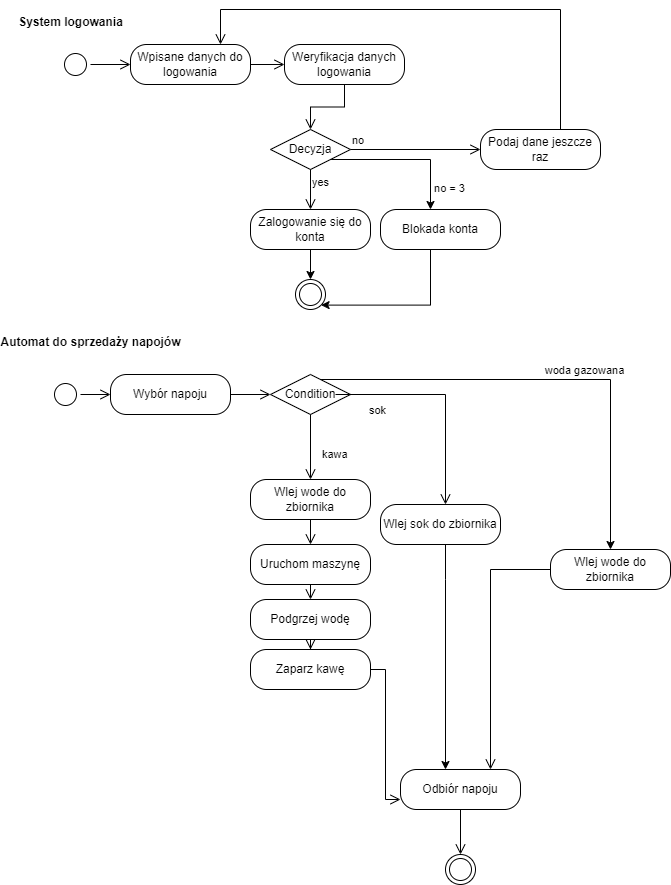

The diagram above was exported from draw.io. Its source (the exported page's mxGraphModel, read from the mxfile embedded in the PNG):
<mxGraphModel dx="1009" dy="542" grid="1" gridSize="10" guides="1" tooltips="1" connect="1" arrows="1" fold="1" page="1" pageScale="1" pageWidth="827" pageHeight="1169" math="0" shadow="0">
  <root>
    <mxCell id="0" />
    <mxCell id="1" parent="0" />
    <mxCell id="Vogl9o76jq1zuOi4qUxD-1" value="" style="ellipse;html=1;shape=startState;" vertex="1" parent="1">
      <mxGeometry x="70" y="60" width="30" height="30" as="geometry" />
    </mxCell>
    <mxCell id="Vogl9o76jq1zuOi4qUxD-2" value="" style="edgeStyle=orthogonalEdgeStyle;html=1;verticalAlign=bottom;endArrow=open;endSize=8;rounded=0;" edge="1" source="Vogl9o76jq1zuOi4qUxD-1" parent="1" target="Vogl9o76jq1zuOi4qUxD-13">
      <mxGeometry relative="1" as="geometry">
        <mxPoint x="200" y="75" as="targetPoint" />
      </mxGeometry>
    </mxCell>
    <mxCell id="Vogl9o76jq1zuOi4qUxD-3" value="Weryfikacja danych logowania" style="rounded=1;whiteSpace=wrap;html=1;arcSize=40;" vertex="1" parent="1">
      <mxGeometry x="294" y="55" width="120" height="40" as="geometry" />
    </mxCell>
    <mxCell id="Vogl9o76jq1zuOi4qUxD-4" value="" style="edgeStyle=orthogonalEdgeStyle;html=1;verticalAlign=bottom;endArrow=open;endSize=8;rounded=0;" edge="1" source="Vogl9o76jq1zuOi4qUxD-3" parent="1" target="Vogl9o76jq1zuOi4qUxD-6">
      <mxGeometry relative="1" as="geometry">
        <mxPoint x="320" y="160" as="targetPoint" />
      </mxGeometry>
    </mxCell>
    <mxCell id="Vogl9o76jq1zuOi4qUxD-5" value="System logowania" style="text;align=center;fontStyle=1;verticalAlign=middle;spacingLeft=3;spacingRight=3;strokeColor=none;rotatable=0;points=[[0,0.5],[1,0.5]];portConstraint=eastwest;html=1;" vertex="1" parent="1">
      <mxGeometry x="40" y="20" width="80" height="26" as="geometry" />
    </mxCell>
    <mxCell id="Vogl9o76jq1zuOi4qUxD-19" style="edgeStyle=orthogonalEdgeStyle;rounded=0;orthogonalLoop=1;jettySize=auto;html=1;" edge="1" parent="1" source="Vogl9o76jq1zuOi4qUxD-6" target="Vogl9o76jq1zuOi4qUxD-21">
      <mxGeometry relative="1" as="geometry">
        <mxPoint x="420" y="260" as="targetPoint" />
        <Array as="points">
          <mxPoint x="440" y="170" />
        </Array>
      </mxGeometry>
    </mxCell>
    <mxCell id="Vogl9o76jq1zuOi4qUxD-20" value="no = 3" style="edgeLabel;html=1;align=center;verticalAlign=middle;resizable=0;points=[];" vertex="1" connectable="0" parent="Vogl9o76jq1zuOi4qUxD-19">
      <mxGeometry x="0.3122" relative="1" as="geometry">
        <mxPoint x="20" y="28" as="offset" />
      </mxGeometry>
    </mxCell>
    <mxCell id="Vogl9o76jq1zuOi4qUxD-6" value="Decyzja" style="rhombus;whiteSpace=wrap;html=1;" vertex="1" parent="1">
      <mxGeometry x="280" y="140" width="80" height="40" as="geometry" />
    </mxCell>
    <mxCell id="Vogl9o76jq1zuOi4qUxD-7" value="no" style="edgeStyle=orthogonalEdgeStyle;html=1;align=left;verticalAlign=bottom;endArrow=open;endSize=8;rounded=0;" edge="1" source="Vogl9o76jq1zuOi4qUxD-6" parent="1" target="Vogl9o76jq1zuOi4qUxD-9">
      <mxGeometry x="-1" relative="1" as="geometry">
        <mxPoint x="460" y="160" as="targetPoint" />
      </mxGeometry>
    </mxCell>
    <mxCell id="Vogl9o76jq1zuOi4qUxD-8" value="yes" style="edgeStyle=orthogonalEdgeStyle;html=1;align=left;verticalAlign=top;endArrow=open;endSize=8;rounded=0;" edge="1" source="Vogl9o76jq1zuOi4qUxD-6" parent="1" target="Vogl9o76jq1zuOi4qUxD-11">
      <mxGeometry x="-1" relative="1" as="geometry">
        <mxPoint x="320" y="240" as="targetPoint" />
      </mxGeometry>
    </mxCell>
    <mxCell id="Vogl9o76jq1zuOi4qUxD-9" value="Podaj dane jeszcze raz" style="rounded=1;whiteSpace=wrap;html=1;arcSize=40;" vertex="1" parent="1">
      <mxGeometry x="490" y="140" width="120" height="40" as="geometry" />
    </mxCell>
    <mxCell id="Vogl9o76jq1zuOi4qUxD-10" value="" style="edgeStyle=orthogonalEdgeStyle;html=1;verticalAlign=bottom;endArrow=open;endSize=8;rounded=0;entryX=0.75;entryY=0;entryDx=0;entryDy=0;" edge="1" source="Vogl9o76jq1zuOi4qUxD-9" parent="1" target="Vogl9o76jq1zuOi4qUxD-13">
      <mxGeometry relative="1" as="geometry">
        <mxPoint x="460" y="50" as="targetPoint" />
        <Array as="points">
          <mxPoint x="570" y="20" />
          <mxPoint x="230" y="20" />
        </Array>
      </mxGeometry>
    </mxCell>
    <mxCell id="Vogl9o76jq1zuOi4qUxD-18" style="edgeStyle=orthogonalEdgeStyle;rounded=0;orthogonalLoop=1;jettySize=auto;html=1;" edge="1" parent="1" source="Vogl9o76jq1zuOi4qUxD-11" target="Vogl9o76jq1zuOi4qUxD-16">
      <mxGeometry relative="1" as="geometry" />
    </mxCell>
    <mxCell id="Vogl9o76jq1zuOi4qUxD-11" value="Zalogowanie się do konta" style="rounded=1;whiteSpace=wrap;html=1;arcSize=40;" vertex="1" parent="1">
      <mxGeometry x="260" y="220" width="120" height="40" as="geometry" />
    </mxCell>
    <mxCell id="Vogl9o76jq1zuOi4qUxD-13" value="Wpisane danych do logowania" style="rounded=1;whiteSpace=wrap;html=1;arcSize=40;" vertex="1" parent="1">
      <mxGeometry x="140" y="55" width="120" height="40" as="geometry" />
    </mxCell>
    <mxCell id="Vogl9o76jq1zuOi4qUxD-14" value="" style="edgeStyle=orthogonalEdgeStyle;html=1;verticalAlign=bottom;endArrow=open;endSize=8;rounded=0;entryX=0;entryY=0.5;entryDx=0;entryDy=0;" edge="1" source="Vogl9o76jq1zuOi4qUxD-13" parent="1" target="Vogl9o76jq1zuOi4qUxD-3">
      <mxGeometry relative="1" as="geometry">
        <mxPoint x="200" y="155" as="targetPoint" />
      </mxGeometry>
    </mxCell>
    <mxCell id="Vogl9o76jq1zuOi4qUxD-15" value="Automat do sprzedaży napojów" style="text;align=center;fontStyle=1;verticalAlign=middle;spacingLeft=3;spacingRight=3;strokeColor=none;rotatable=0;points=[[0,0.5],[1,0.5]];portConstraint=eastwest;html=1;" vertex="1" parent="1">
      <mxGeometry x="60" y="340" width="80" height="26" as="geometry" />
    </mxCell>
    <mxCell id="Vogl9o76jq1zuOi4qUxD-16" value="" style="ellipse;html=1;shape=endState;" vertex="1" parent="1">
      <mxGeometry x="305" y="290" width="30" height="30" as="geometry" />
    </mxCell>
    <mxCell id="Vogl9o76jq1zuOi4qUxD-23" style="edgeStyle=orthogonalEdgeStyle;rounded=0;orthogonalLoop=1;jettySize=auto;html=1;entryX=1;entryY=1;entryDx=0;entryDy=0;" edge="1" parent="1" source="Vogl9o76jq1zuOi4qUxD-21" target="Vogl9o76jq1zuOi4qUxD-16">
      <mxGeometry relative="1" as="geometry">
        <Array as="points">
          <mxPoint x="440" y="316" />
        </Array>
      </mxGeometry>
    </mxCell>
    <mxCell id="Vogl9o76jq1zuOi4qUxD-21" value="Blokada konta" style="rounded=1;whiteSpace=wrap;html=1;arcSize=40;" vertex="1" parent="1">
      <mxGeometry x="390" y="220" width="120" height="40" as="geometry" />
    </mxCell>
    <mxCell id="Vogl9o76jq1zuOi4qUxD-25" value="" style="ellipse;html=1;shape=startState;" vertex="1" parent="1">
      <mxGeometry x="60" y="390" width="30" height="30" as="geometry" />
    </mxCell>
    <mxCell id="Vogl9o76jq1zuOi4qUxD-26" value="" style="edgeStyle=orthogonalEdgeStyle;html=1;verticalAlign=bottom;endArrow=open;endSize=8;rounded=0;" edge="1" source="Vogl9o76jq1zuOi4qUxD-25" parent="1" target="Vogl9o76jq1zuOi4qUxD-27">
      <mxGeometry relative="1" as="geometry">
        <mxPoint x="180" y="405" as="targetPoint" />
      </mxGeometry>
    </mxCell>
    <mxCell id="Vogl9o76jq1zuOi4qUxD-27" value="Wybór napoju" style="rounded=1;whiteSpace=wrap;html=1;arcSize=40;" vertex="1" parent="1">
      <mxGeometry x="120" y="385" width="120" height="40" as="geometry" />
    </mxCell>
    <mxCell id="Vogl9o76jq1zuOi4qUxD-28" value="" style="edgeStyle=orthogonalEdgeStyle;html=1;verticalAlign=bottom;endArrow=open;endSize=8;rounded=0;" edge="1" source="Vogl9o76jq1zuOi4qUxD-27" parent="1" target="Vogl9o76jq1zuOi4qUxD-29">
      <mxGeometry relative="1" as="geometry">
        <mxPoint x="320" y="405" as="targetPoint" />
      </mxGeometry>
    </mxCell>
    <mxCell id="Vogl9o76jq1zuOi4qUxD-46" style="edgeStyle=orthogonalEdgeStyle;rounded=0;orthogonalLoop=1;jettySize=auto;html=1;" edge="1" parent="1" source="Vogl9o76jq1zuOi4qUxD-29" target="Vogl9o76jq1zuOi4qUxD-52">
      <mxGeometry relative="1" as="geometry">
        <mxPoint x="620" y="580" as="targetPoint" />
        <Array as="points">
          <mxPoint x="620" y="390" />
          <mxPoint x="620" y="570" />
        </Array>
      </mxGeometry>
    </mxCell>
    <mxCell id="Vogl9o76jq1zuOi4qUxD-47" value="woda gazowana" style="edgeLabel;html=1;align=center;verticalAlign=middle;resizable=0;points=[];" vertex="1" connectable="0" parent="Vogl9o76jq1zuOi4qUxD-46">
      <mxGeometry x="-0.3251" y="2" relative="1" as="geometry">
        <mxPoint x="108" y="-8" as="offset" />
      </mxGeometry>
    </mxCell>
    <mxCell id="Vogl9o76jq1zuOi4qUxD-29" value="Condition" style="rhombus;whiteSpace=wrap;html=1;" vertex="1" parent="1">
      <mxGeometry x="280" y="385" width="80" height="40" as="geometry" />
    </mxCell>
    <mxCell id="Vogl9o76jq1zuOi4qUxD-30" value="sok" style="edgeStyle=orthogonalEdgeStyle;html=1;align=left;verticalAlign=bottom;endArrow=open;endSize=8;rounded=0;" edge="1" parent="1">
      <mxGeometry x="-0.7073" y="-25" relative="1" as="geometry">
        <mxPoint x="455" y="515" as="targetPoint" />
        <mxPoint as="offset" />
        <mxPoint x="345" y="405" as="sourcePoint" />
        <Array as="points">
          <mxPoint x="455" y="405" />
        </Array>
      </mxGeometry>
    </mxCell>
    <mxCell id="Vogl9o76jq1zuOi4qUxD-31" value="kawa" style="edgeStyle=orthogonalEdgeStyle;html=1;align=left;verticalAlign=top;endArrow=open;endSize=8;rounded=0;" edge="1" source="Vogl9o76jq1zuOi4qUxD-29" parent="1" target="Vogl9o76jq1zuOi4qUxD-32">
      <mxGeometry x="-0.1736" y="10" relative="1" as="geometry">
        <mxPoint x="320" y="485" as="targetPoint" />
        <mxPoint as="offset" />
      </mxGeometry>
    </mxCell>
    <mxCell id="Vogl9o76jq1zuOi4qUxD-32" value="Wlej wode do zbiornika" style="rounded=1;whiteSpace=wrap;html=1;arcSize=40;" vertex="1" parent="1">
      <mxGeometry x="260" y="490" width="120" height="40" as="geometry" />
    </mxCell>
    <mxCell id="Vogl9o76jq1zuOi4qUxD-33" value="" style="edgeStyle=orthogonalEdgeStyle;html=1;verticalAlign=bottom;endArrow=open;endSize=8;rounded=0;" edge="1" source="Vogl9o76jq1zuOi4qUxD-32" parent="1" target="Vogl9o76jq1zuOi4qUxD-34">
      <mxGeometry relative="1" as="geometry">
        <mxPoint x="320" y="590" as="targetPoint" />
      </mxGeometry>
    </mxCell>
    <mxCell id="Vogl9o76jq1zuOi4qUxD-34" value="Uruchom maszynę" style="rounded=1;whiteSpace=wrap;html=1;arcSize=40;" vertex="1" parent="1">
      <mxGeometry x="260" y="555" width="120" height="40" as="geometry" />
    </mxCell>
    <mxCell id="Vogl9o76jq1zuOi4qUxD-35" value="" style="edgeStyle=orthogonalEdgeStyle;html=1;verticalAlign=bottom;endArrow=open;endSize=8;rounded=0;" edge="1" source="Vogl9o76jq1zuOi4qUxD-34" parent="1" target="Vogl9o76jq1zuOi4qUxD-36">
      <mxGeometry relative="1" as="geometry">
        <mxPoint x="320" y="670" as="targetPoint" />
      </mxGeometry>
    </mxCell>
    <mxCell id="Vogl9o76jq1zuOi4qUxD-36" value="Podgrzej wodę" style="rounded=1;whiteSpace=wrap;html=1;arcSize=40;" vertex="1" parent="1">
      <mxGeometry x="260" y="610" width="120" height="40" as="geometry" />
    </mxCell>
    <mxCell id="Vogl9o76jq1zuOi4qUxD-37" value="" style="edgeStyle=orthogonalEdgeStyle;html=1;verticalAlign=bottom;endArrow=open;endSize=8;rounded=0;" edge="1" source="Vogl9o76jq1zuOi4qUxD-36" parent="1" target="Vogl9o76jq1zuOi4qUxD-38">
      <mxGeometry relative="1" as="geometry">
        <mxPoint x="320" y="680" as="targetPoint" />
      </mxGeometry>
    </mxCell>
    <mxCell id="Vogl9o76jq1zuOi4qUxD-38" value="Zaparz kawę" style="rounded=1;whiteSpace=wrap;html=1;arcSize=40;" vertex="1" parent="1">
      <mxGeometry x="260" y="660" width="120" height="40" as="geometry" />
    </mxCell>
    <mxCell id="Vogl9o76jq1zuOi4qUxD-39" value="" style="edgeStyle=orthogonalEdgeStyle;html=1;verticalAlign=bottom;endArrow=open;endSize=8;rounded=0;entryX=0;entryY=0.75;entryDx=0;entryDy=0;" edge="1" source="Vogl9o76jq1zuOi4qUxD-38" parent="1" target="Vogl9o76jq1zuOi4qUxD-40">
      <mxGeometry relative="1" as="geometry">
        <mxPoint x="320" y="760" as="targetPoint" />
      </mxGeometry>
    </mxCell>
    <mxCell id="Vogl9o76jq1zuOi4qUxD-40" value="Odbiór napoju" style="rounded=1;whiteSpace=wrap;html=1;arcSize=40;" vertex="1" parent="1">
      <mxGeometry x="410" y="780" width="120" height="40" as="geometry" />
    </mxCell>
    <mxCell id="Vogl9o76jq1zuOi4qUxD-41" value="" style="edgeStyle=orthogonalEdgeStyle;html=1;verticalAlign=bottom;endArrow=open;endSize=8;rounded=0;" edge="1" source="Vogl9o76jq1zuOi4qUxD-40" parent="1" target="Vogl9o76jq1zuOi4qUxD-42">
      <mxGeometry relative="1" as="geometry">
        <mxPoint x="470" y="880" as="targetPoint" />
      </mxGeometry>
    </mxCell>
    <mxCell id="Vogl9o76jq1zuOi4qUxD-42" value="" style="ellipse;html=1;shape=endState;" vertex="1" parent="1">
      <mxGeometry x="455" y="865" width="30" height="30" as="geometry" />
    </mxCell>
    <mxCell id="Vogl9o76jq1zuOi4qUxD-45" style="edgeStyle=orthogonalEdgeStyle;rounded=0;orthogonalLoop=1;jettySize=auto;html=1;" edge="1" parent="1">
      <mxGeometry relative="1" as="geometry">
        <mxPoint x="455" y="555" as="sourcePoint" />
        <mxPoint x="455" y="780" as="targetPoint" />
        <Array as="points">
          <mxPoint x="455" y="590" />
          <mxPoint x="455" y="590" />
        </Array>
      </mxGeometry>
    </mxCell>
    <mxCell id="Vogl9o76jq1zuOi4qUxD-43" value="Wlej sok do zbiornika" style="rounded=1;whiteSpace=wrap;html=1;arcSize=40;" vertex="1" parent="1">
      <mxGeometry x="390" y="515" width="120" height="40" as="geometry" />
    </mxCell>
    <mxCell id="Vogl9o76jq1zuOi4qUxD-52" value="Wlej wode do zbiornika" style="rounded=1;whiteSpace=wrap;html=1;arcSize=40;" vertex="1" parent="1">
      <mxGeometry x="560" y="560" width="120" height="40" as="geometry" />
    </mxCell>
    <mxCell id="Vogl9o76jq1zuOi4qUxD-53" value="" style="edgeStyle=orthogonalEdgeStyle;html=1;verticalAlign=bottom;endArrow=open;endSize=8;rounded=0;entryX=0.75;entryY=0;entryDx=0;entryDy=0;" edge="1" source="Vogl9o76jq1zuOi4qUxD-52" parent="1" target="Vogl9o76jq1zuOi4qUxD-40">
      <mxGeometry relative="1" as="geometry">
        <mxPoint x="620" y="660" as="targetPoint" />
      </mxGeometry>
    </mxCell>
  </root>
</mxGraphModel>